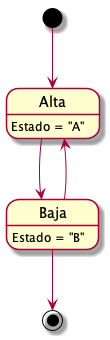

The diagram above was rendered by PlantUML. Its source (embedded in the PNG):
@startuml empleados
Alta: Estado = "A"
Baja: Estado = "B"

[*] --> Alta
Baja --> [*]
Alta --> Baja
Baja --> Alta

@enduml